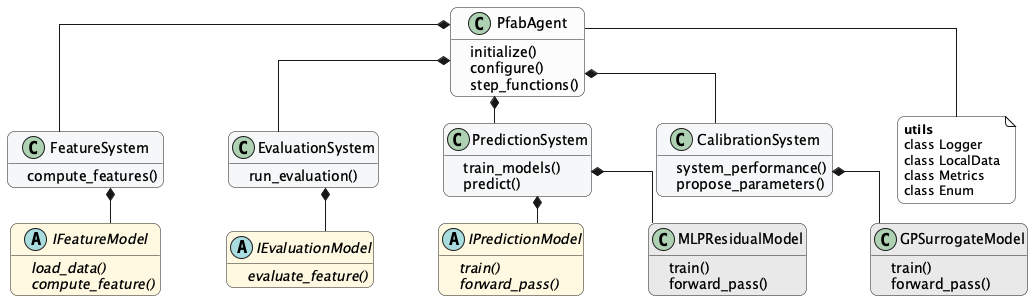

The diagram above was rendered by PlantUML. Its source (embedded in the PNG):
@startuml UML_diagram
' Interface-focused UML diagram for LBP Package
' Generate PNG: plantuml -tpng "UML_diagram.puml"

!define ABSTRACT_CLASS abstract class

' === COLOR SCHEMES ===
' Uncomment the block of your choice to switch themes

' SCHEME 1: Uniform Greenish-Teal (Current)
' !define COL_AGENT      #D1F2EB
' !define COL_SYS_FEAT   #48C9B055
' !define COL_SYS_EVAL   #48C9B055
' !define COL_SYS_PRED   #48C9B055
' !define COL_SYS_CALIB  #48C9B055
' !define COL_IFACE_FEAT #76D7C455
' !define COL_IFACE_EVAL #76D7C455
' !define COL_IFACE_PRED #76D7C455
' !define COL_IFACE_EXT  #76D7C455

' SCHEME 2: Soft Pastels (Distinct)
' !define COL_AGENT      #FADBD8
' !define COL_SYS_FEAT   #F9E79F
' !define COL_SYS_EVAL   #ABEBC6
' !define COL_SYS_PRED   #AED6F1
' !define COL_SYS_CALIB  #F5CBA7
' !define COL_IFACE_FEAT #D5F5E355
' !define COL_IFACE_EVAL #D6EAF855
' !define COL_IFACE_PRED #FCF3CF55
' !define COL_IFACE_EXT  #EBDEF055

' SCHEME 3: Professional Blue (Uniform)
' !define COL_AGENT      #D6EAF8
' !define COL_SYS_FEAT   #5DADE255
' !define COL_SYS_EVAL   #5DADE255
' !define COL_SYS_PRED   #5DADE255
' !define COL_SYS_CALIB  #5DADE255
' !define COL_IFACE_FEAT #AED6F155
' !define COL_IFACE_EVAL #AED6F155
' !define COL_IFACE_PRED #AED6F155
' !define COL_IFACE_EXT  #AED6F155

' SCHEME 4: Minimalist Gray (Uniform)
!define COL_AGENT      #fcfcfcff
!define COL_SYS_FEAT   #e2e7e955
!define COL_SYS_EVAL   #e2e7e955
!define COL_SYS_PRED   #e2e7e955
!define COL_SYS_CALIB  #e2e7e955
' !define COL_IFACE_FEAT #E5E8E855
' !define COL_IFACE_EVAL #E5E8E855
' !define COL_IFACE_PRED #E5E8E855
' !define COL_IFACE_EXT  #E5E8E855

!define COL_GPS        #bcbcbc55
!define COL_MLP        #bcbcbc55

!define COL_IFACE_FEAT #ffeda455
!define COL_IFACE_EVAL #ffeda455
!define COL_IFACE_PRED #ffeda455
!define COL_IFACE_EXT  #ffeda455

' === STYLING - ORTHOGONAL LINES & SPACING ===
skinparam linetype ortho
skinparam ranksep 20
skinparam nodesep 65
skinparam minlen 2
skinparam packagePadding 10

skinparam classAttributeIconSize 1
skinparam shadowing false
skinparam roundcorner 14
hide empty fields

' === TOP LAYER: AGENT ===
class PfabAgent COL_AGENT {
    + initialize()
    + configure()
    + step_functions() 
}

' === UTILITY PACKAGE ===
note as utils #F8F8F820
  **utils**
  class Logger
  class LocalData
  class Metrics
  class Enum
end note

' === MIDDLE LAYER: ORCHESTRATION ===
class FeatureSystem COL_SYS_FEAT {
    + compute_features()
}

class EvaluationSystem COL_SYS_EVAL {
    + run_evaluation()
}

class PredictionSystem COL_SYS_PRED {
    + train_models()
    + predict()
}

class CalibrationSystem COL_SYS_CALIB {
    + system_performance()
    + propose_parameters()
}

' === BOTTOM LAYER: LOGIC / INTERFACES ===
ABSTRACT_CLASS IFeatureModel COL_IFACE_FEAT {
    + {abstract} load_data()
    + {abstract} compute_feature()
}

ABSTRACT_CLASS IEvaluationModel COL_IFACE_EVAL {
    + {abstract} evaluate_feature()
}

ABSTRACT_CLASS IPredictionModel COL_IFACE_PRED {
    + {abstract} train()
    + {abstract} forward_pass()
}

class GPSurrogateModel COL_GPS {
    + train()
    + forward_pass()
}

class MLPResidualModel COL_MLP {
    + train()
    + forward_pass()
}

' ABSTRACT_CLASS IExternalData COL_IFACE_EXT {
'    + {abstract} pull_exp()
'    + {abstract} push_exp()
' }

' === LAYOUT CONTROL ===
' Top -> Middle
PfabAgent -[hidden]down- FeatureSystem
PfabAgent -[hidden]down- EvaluationSystem
PfabAgent -[hidden]down- PredictionSystem
PfabAgent -[hidden]down- CalibrationSystem

' Middle -> Bottom
FeatureSystem -[hidden]down- IFeatureModel
EvaluationSystem -[hidden]down- IEvaluationModel
PredictionSystem -[hidden]down- IPredictionModel
CalibrationSystem -[hidden]down- GPSurrogateModel

' Horizontal ordering Middle
FeatureSystem -[hidden]right- EvaluationSystem
EvaluationSystem -[hidden]right- PredictionSystem
PredictionSystem -[hidden]right- CalibrationSystem
' utils -[hidden]right- CalibrationSystem

' Horizontal ordering Bottom
' IExternalData -[hidden]right- IFeatureModel
IFeatureModel -[hidden]right- IEvaluationModel
IEvaluationModel -[hidden]right- IPredictionModel
IPredictionModel -[hidden]right- MLPResidualModel
MLPResidualModel -[hidden]right- GPSurrogateModel

' === RELATIONSHIPS ===

' Agent to Systems
PfabAgent *-- FeatureSystem
PfabAgent *-- EvaluationSystem
PfabAgent *-- PredictionSystem
PfabAgent *-- CalibrationSystem

' Agent to Utils/External
PfabAgent *-- utils
' PfabAgent o-- IExternalData

' Systems to Models
FeatureSystem *-- IFeatureModel
EvaluationSystem *-- IEvaluationModel
PredictionSystem *-- IPredictionModel
PredictionSystem *-- MLPResidualModel
CalibrationSystem *-- GPSurrogateModel

@enduml